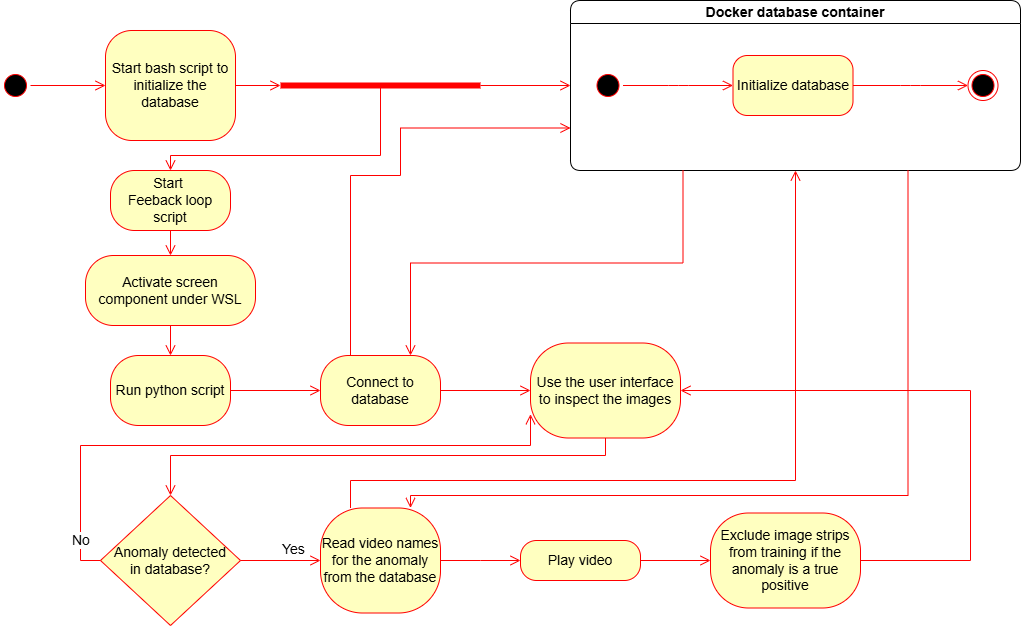

The diagram above was exported from draw.io. Its source (the exported page's mxGraphModel, read from the mxfile embedded in the PNG):
<mxGraphModel dx="1226" dy="1209" grid="1" gridSize="10" guides="1" tooltips="1" connect="1" arrows="1" fold="1" page="1" pageScale="1" pageWidth="1100" pageHeight="850" background="none" math="0" shadow="0">
  <root>
    <mxCell id="0" />
    <mxCell id="1" parent="0" />
    <mxCell id="382b91b5511bd0f7-1" value="" style="ellipse;html=1;shape=startState;fillColor=#000000;strokeColor=#ff0000;rounded=1;shadow=0;comic=0;labelBackgroundColor=none;fontFamily=Helvetica;fontSize=14;fontColor=#000000;align=center;direction=south;" parent="1" vertex="1">
      <mxGeometry x="40" y="85" width="30" height="30" as="geometry" />
    </mxCell>
    <mxCell id="382b91b5511bd0f7-6" value="&lt;div&gt;&lt;span style=&quot;background-color: transparent; color: light-dark(rgb(0, 0, 0), rgb(237, 237, 237));&quot;&gt;Start bash script to initialize the database&lt;/span&gt;&lt;/div&gt;" style="rounded=1;whiteSpace=wrap;html=1;arcSize=24;fillColor=#ffffc0;strokeColor=#ff0000;shadow=0;comic=0;labelBackgroundColor=none;fontFamily=Helvetica;fontSize=14;fontColor=#000000;align=center;" parent="1" vertex="1">
      <mxGeometry x="145" y="45" width="130" height="110" as="geometry" />
    </mxCell>
    <mxCell id="2a3bc250acf0617d-7" value="Docker database container" style="swimlane;whiteSpace=wrap;html=1;rounded=1;shadow=0;comic=0;labelBackgroundColor=none;strokeWidth=1;fontFamily=Helvetica;fontSize=14;align=center;" parent="1" vertex="1">
      <mxGeometry x="610" y="15" width="450" height="170" as="geometry" />
    </mxCell>
    <mxCell id="3cde6dad864a17aa-10" style="edgeStyle=elbowEdgeStyle;html=1;labelBackgroundColor=none;endArrow=open;endSize=8;strokeColor=#ff0000;fontFamily=Helvetica;fontSize=14;align=left;entryX=0;entryY=0.5;entryDx=0;entryDy=0;" parent="2a3bc250acf0617d-7" source="382b91b5511bd0f7-8" target="24f968d109e7d6b4-3" edge="1">
      <mxGeometry relative="1" as="geometry">
        <mxPoint x="347.5" y="85" as="targetPoint" />
      </mxGeometry>
    </mxCell>
    <mxCell id="382b91b5511bd0f7-8" value="Initialize database" style="rounded=1;whiteSpace=wrap;html=1;arcSize=24;fillColor=#ffffc0;strokeColor=#ff0000;shadow=0;comic=0;labelBackgroundColor=none;fontFamily=Helvetica;fontSize=14;fontColor=#000000;align=center;" parent="2a3bc250acf0617d-7" vertex="1">
      <mxGeometry x="162.5" y="55" width="120" height="60" as="geometry" />
    </mxCell>
    <mxCell id="24f968d109e7d6b4-3" value="" style="ellipse;html=1;shape=endState;fillColor=#000000;strokeColor=#ff0000;rounded=1;shadow=0;comic=0;labelBackgroundColor=none;fontFamily=Helvetica;fontSize=14;fontColor=#000000;align=center;" parent="2a3bc250acf0617d-7" vertex="1">
      <mxGeometry x="397.5" y="70" width="30" height="30" as="geometry" />
    </mxCell>
    <mxCell id="3cde6dad864a17aa-9" style="edgeStyle=elbowEdgeStyle;html=1;labelBackgroundColor=none;endArrow=open;endSize=8;strokeColor=#ff0000;fontFamily=Helvetica;fontSize=14;align=left;" parent="2a3bc250acf0617d-7" source="2a3bc250acf0617d-3" target="382b91b5511bd0f7-8" edge="1">
      <mxGeometry relative="1" as="geometry" />
    </mxCell>
    <mxCell id="2a3bc250acf0617d-3" value="" style="ellipse;html=1;shape=startState;fillColor=#000000;strokeColor=#ff0000;rounded=1;shadow=0;comic=0;labelBackgroundColor=none;fontFamily=Helvetica;fontSize=14;fontColor=#000000;align=center;direction=south;" parent="2a3bc250acf0617d-7" vertex="1">
      <mxGeometry x="22.5" y="70" width="30" height="30" as="geometry" />
    </mxCell>
    <mxCell id="2a3bc250acf0617d-9" style="edgeStyle=orthogonalEdgeStyle;html=1;labelBackgroundColor=none;endArrow=open;endSize=8;strokeColor=#ff0000;fontFamily=Helvetica;fontSize=14;align=left;" parent="1" source="382b91b5511bd0f7-1" target="382b91b5511bd0f7-6" edge="1">
      <mxGeometry relative="1" as="geometry" />
    </mxCell>
    <mxCell id="ddpl7TlGF5CKHJJcAhIq-1" value="Start&amp;nbsp;&lt;div&gt;Feeback loop script&lt;/div&gt;" style="rounded=1;whiteSpace=wrap;html=1;arcSize=40;fontColor=#000000;fillColor=#ffffc0;strokeColor=#ff0000;fontSize=14;fontFamily=Helvetica;" parent="1" vertex="1">
      <mxGeometry x="150" y="185" width="120" height="60" as="geometry" />
    </mxCell>
    <mxCell id="ddpl7TlGF5CKHJJcAhIq-3" value="" style="shape=line;html=1;strokeWidth=6;strokeColor=#ff0000;fontSize=14;fontFamily=Helvetica;" parent="1" vertex="1">
      <mxGeometry x="320" y="95" width="200" height="10" as="geometry" />
    </mxCell>
    <mxCell id="ddpl7TlGF5CKHJJcAhIq-4" value="" style="edgeStyle=orthogonalEdgeStyle;html=1;verticalAlign=bottom;endArrow=open;endSize=8;strokeColor=#ff0000;rounded=0;entryX=0;entryY=0.5;entryDx=0;entryDy=0;fontSize=14;fontFamily=Helvetica;" parent="1" source="ddpl7TlGF5CKHJJcAhIq-3" target="2a3bc250acf0617d-7" edge="1">
      <mxGeometry relative="1" as="geometry">
        <mxPoint x="540" y="620" as="targetPoint" />
      </mxGeometry>
    </mxCell>
    <mxCell id="ddpl7TlGF5CKHJJcAhIq-6" value="" style="edgeStyle=orthogonalEdgeStyle;html=1;verticalAlign=bottom;endArrow=open;endSize=8;strokeColor=#ff0000;rounded=0;exitX=1;exitY=0.5;exitDx=0;exitDy=0;entryX=0;entryY=0.5;entryDx=0;entryDy=0;entryPerimeter=0;fontSize=14;fontFamily=Helvetica;" parent="1" source="382b91b5511bd0f7-6" target="ddpl7TlGF5CKHJJcAhIq-3" edge="1">
      <mxGeometry relative="1" as="geometry">
        <mxPoint x="250" y="530" as="targetPoint" />
        <mxPoint x="250" y="470" as="sourcePoint" />
      </mxGeometry>
    </mxCell>
    <mxCell id="ddpl7TlGF5CKHJJcAhIq-9" value="" style="edgeStyle=orthogonalEdgeStyle;html=1;verticalAlign=bottom;endArrow=open;endSize=8;strokeColor=#ff0000;rounded=0;exitX=0.538;exitY=0.467;exitDx=0;exitDy=0;exitPerimeter=0;entryX=0.5;entryY=0;entryDx=0;entryDy=0;fontSize=14;fontFamily=Helvetica;" parent="1" source="ddpl7TlGF5CKHJJcAhIq-3" target="ddpl7TlGF5CKHJJcAhIq-1" edge="1">
      <mxGeometry relative="1" as="geometry">
        <mxPoint x="428" y="170" as="targetPoint" />
        <mxPoint x="250" y="470" as="sourcePoint" />
        <Array as="points">
          <mxPoint x="420" y="100" />
          <mxPoint x="420" y="170" />
          <mxPoint x="210" y="170" />
        </Array>
      </mxGeometry>
    </mxCell>
    <mxCell id="ddpl7TlGF5CKHJJcAhIq-11" value="Activate screen component under WSL" style="rounded=1;whiteSpace=wrap;html=1;arcSize=40;fontColor=#000000;fillColor=#ffffc0;strokeColor=#ff0000;fontSize=14;fontFamily=Helvetica;" parent="1" vertex="1">
      <mxGeometry x="125" y="270" width="170" height="70" as="geometry" />
    </mxCell>
    <mxCell id="ddpl7TlGF5CKHJJcAhIq-12" value="" style="edgeStyle=orthogonalEdgeStyle;html=1;verticalAlign=bottom;endArrow=open;endSize=8;strokeColor=#ff0000;rounded=0;fontSize=14;fontFamily=Helvetica;" parent="1" source="ddpl7TlGF5CKHJJcAhIq-11" target="ddpl7TlGF5CKHJJcAhIq-14" edge="1">
      <mxGeometry relative="1" as="geometry">
        <mxPoint x="210" y="360" as="targetPoint" />
      </mxGeometry>
    </mxCell>
    <mxCell id="ddpl7TlGF5CKHJJcAhIq-13" value="" style="edgeStyle=orthogonalEdgeStyle;html=1;verticalAlign=bottom;endArrow=open;endSize=8;strokeColor=#ff0000;rounded=0;exitX=0.5;exitY=1;exitDx=0;exitDy=0;entryX=0.5;entryY=0;entryDx=0;entryDy=0;fontSize=14;fontFamily=Helvetica;" parent="1" source="ddpl7TlGF5CKHJJcAhIq-1" target="ddpl7TlGF5CKHJJcAhIq-11" edge="1">
      <mxGeometry relative="1" as="geometry">
        <mxPoint x="210" y="330" as="targetPoint" />
        <mxPoint x="220" y="375" as="sourcePoint" />
      </mxGeometry>
    </mxCell>
    <mxCell id="ddpl7TlGF5CKHJJcAhIq-14" value="Run python script" style="rounded=1;whiteSpace=wrap;html=1;arcSize=40;fontColor=#000000;fillColor=#ffffc0;strokeColor=#ff0000;fontSize=14;fontFamily=Helvetica;" parent="1" vertex="1">
      <mxGeometry x="150" y="370" width="120" height="70" as="geometry" />
    </mxCell>
    <mxCell id="ddpl7TlGF5CKHJJcAhIq-15" value="Connect to database" style="rounded=1;whiteSpace=wrap;html=1;arcSize=40;fontColor=#000000;fillColor=#ffffc0;strokeColor=#ff0000;fontSize=14;fontFamily=Helvetica;" parent="1" vertex="1">
      <mxGeometry x="360" y="370" width="120" height="70" as="geometry" />
    </mxCell>
    <mxCell id="ddpl7TlGF5CKHJJcAhIq-17" value="" style="edgeStyle=orthogonalEdgeStyle;html=1;verticalAlign=bottom;endArrow=open;endSize=8;strokeColor=#ff0000;rounded=0;entryX=0.75;entryY=0;entryDx=0;entryDy=0;exitX=0.25;exitY=1;exitDx=0;exitDy=0;fontSize=14;fontFamily=Helvetica;" parent="1" source="2a3bc250acf0617d-7" target="ddpl7TlGF5CKHJJcAhIq-15" edge="1">
      <mxGeometry relative="1" as="geometry">
        <mxPoint x="390" y="480" as="targetPoint" />
        <mxPoint x="430" y="450" as="sourcePoint" />
      </mxGeometry>
    </mxCell>
    <mxCell id="ddpl7TlGF5CKHJJcAhIq-18" value="" style="edgeStyle=orthogonalEdgeStyle;html=1;verticalAlign=bottom;endArrow=open;endSize=8;strokeColor=#ff0000;rounded=0;exitX=0.25;exitY=0;exitDx=0;exitDy=0;entryX=0;entryY=0.75;entryDx=0;entryDy=0;fontSize=14;fontFamily=Helvetica;" parent="1" source="ddpl7TlGF5CKHJJcAhIq-15" target="2a3bc250acf0617d-7" edge="1">
      <mxGeometry relative="1" as="geometry">
        <mxPoint x="400" y="240" as="targetPoint" />
        <mxPoint x="440" y="460" as="sourcePoint" />
        <Array as="points">
          <mxPoint x="390" y="190" />
          <mxPoint x="440" y="190" />
          <mxPoint x="440" y="142" />
        </Array>
      </mxGeometry>
    </mxCell>
    <mxCell id="ddpl7TlGF5CKHJJcAhIq-19" value="" style="edgeStyle=orthogonalEdgeStyle;html=1;verticalAlign=bottom;endArrow=open;endSize=8;strokeColor=#ff0000;rounded=0;exitX=1;exitY=0.5;exitDx=0;exitDy=0;entryX=0;entryY=0.5;entryDx=0;entryDy=0;fontSize=14;fontFamily=Helvetica;" parent="1" source="ddpl7TlGF5CKHJJcAhIq-14" target="ddpl7TlGF5CKHJJcAhIq-15" edge="1">
      <mxGeometry relative="1" as="geometry">
        <mxPoint x="390" y="480" as="targetPoint" />
        <mxPoint x="430" y="450" as="sourcePoint" />
      </mxGeometry>
    </mxCell>
    <mxCell id="ddpl7TlGF5CKHJJcAhIq-20" value="Anomaly detected&lt;div&gt;in database?&lt;/div&gt;" style="rhombus;whiteSpace=wrap;html=1;fontColor=#000000;fillColor=#ffffc0;strokeColor=#ff0000;fontSize=14;fontFamily=Helvetica;" parent="1" vertex="1">
      <mxGeometry x="140" y="510" width="140" height="130" as="geometry" />
    </mxCell>
    <mxCell id="ddpl7TlGF5CKHJJcAhIq-21" value="Yes" style="edgeStyle=orthogonalEdgeStyle;html=1;align=left;verticalAlign=bottom;endArrow=open;endSize=8;strokeColor=#ff0000;rounded=0;entryX=0;entryY=0.5;entryDx=0;entryDy=0;fontSize=14;fontFamily=Helvetica;" parent="1" source="ddpl7TlGF5CKHJJcAhIq-20" target="ddpl7TlGF5CKHJJcAhIq-24" edge="1">
      <mxGeometry relative="1" as="geometry">
        <mxPoint x="300" y="640" as="targetPoint" />
      </mxGeometry>
    </mxCell>
    <mxCell id="ddpl7TlGF5CKHJJcAhIq-22" value="No" style="edgeStyle=orthogonalEdgeStyle;html=1;align=left;verticalAlign=top;endArrow=open;endSize=8;strokeColor=#ff0000;rounded=0;entryX=0;entryY=0.75;entryDx=0;entryDy=0;fontSize=14;fontFamily=Helvetica;" parent="1" source="ddpl7TlGF5CKHJJcAhIq-20" target="ddpl7TlGF5CKHJJcAhIq-28" edge="1">
      <mxGeometry x="-0.8191" y="10" relative="1" as="geometry">
        <mxPoint x="530" y="450" as="targetPoint" />
        <Array as="points">
          <mxPoint x="120" y="575" />
          <mxPoint x="120" y="460" />
          <mxPoint x="570" y="460" />
        </Array>
        <mxPoint y="1" as="offset" />
      </mxGeometry>
    </mxCell>
    <mxCell id="ddpl7TlGF5CKHJJcAhIq-24" value="Read video names for the anomaly from the database" style="rounded=1;whiteSpace=wrap;html=1;arcSize=40;fontColor=#000000;fillColor=#ffffc0;strokeColor=#ff0000;fontSize=14;fontFamily=Helvetica;" parent="1" vertex="1">
      <mxGeometry x="360" y="522.5" width="120" height="105" as="geometry" />
    </mxCell>
    <mxCell id="ddpl7TlGF5CKHJJcAhIq-25" value="" style="edgeStyle=orthogonalEdgeStyle;html=1;verticalAlign=bottom;endArrow=open;endSize=8;strokeColor=#ff0000;rounded=0;exitX=1;exitY=0.5;exitDx=0;exitDy=0;entryX=0;entryY=0.5;entryDx=0;entryDy=0;fontSize=14;fontFamily=Helvetica;" parent="1" source="ddpl7TlGF5CKHJJcAhIq-24" target="ddpl7TlGF5CKHJJcAhIq-26" edge="1">
      <mxGeometry relative="1" as="geometry">
        <mxPoint x="550" y="575" as="targetPoint" />
        <Array as="points">
          <mxPoint x="520" y="575" />
          <mxPoint x="520" y="575" />
        </Array>
      </mxGeometry>
    </mxCell>
    <mxCell id="ddpl7TlGF5CKHJJcAhIq-26" value="Play video" style="rounded=1;whiteSpace=wrap;html=1;arcSize=40;fontColor=#000000;fillColor=#ffffc0;strokeColor=#ff0000;fontSize=14;fontFamily=Helvetica;" parent="1" vertex="1">
      <mxGeometry x="560" y="555" width="120" height="40" as="geometry" />
    </mxCell>
    <mxCell id="ddpl7TlGF5CKHJJcAhIq-28" value="Use the user interface to inspect the images" style="rounded=1;whiteSpace=wrap;html=1;arcSize=40;fontColor=#000000;fillColor=#ffffc0;strokeColor=#ff0000;fontSize=14;fontFamily=Helvetica;" parent="1" vertex="1">
      <mxGeometry x="570" y="357.5" width="150" height="95" as="geometry" />
    </mxCell>
    <mxCell id="ddpl7TlGF5CKHJJcAhIq-29" value="" style="edgeStyle=orthogonalEdgeStyle;html=1;verticalAlign=bottom;endArrow=open;endSize=8;strokeColor=#ff0000;rounded=0;entryX=0.5;entryY=0;entryDx=0;entryDy=0;fontSize=14;fontFamily=Helvetica;" parent="1" source="ddpl7TlGF5CKHJJcAhIq-28" target="ddpl7TlGF5CKHJJcAhIq-20" edge="1">
      <mxGeometry relative="1" as="geometry">
        <mxPoint x="630" y="490" as="targetPoint" />
        <Array as="points">
          <mxPoint x="645" y="470" />
          <mxPoint x="210" y="470" />
        </Array>
      </mxGeometry>
    </mxCell>
    <mxCell id="ddpl7TlGF5CKHJJcAhIq-31" value="" style="edgeStyle=orthogonalEdgeStyle;html=1;verticalAlign=bottom;endArrow=open;endSize=8;strokeColor=#ff0000;rounded=0;exitX=1;exitY=0.5;exitDx=0;exitDy=0;entryX=0;entryY=0.5;entryDx=0;entryDy=0;fontSize=14;fontFamily=Helvetica;" parent="1" source="ddpl7TlGF5CKHJJcAhIq-15" target="ddpl7TlGF5CKHJJcAhIq-28" edge="1">
      <mxGeometry relative="1" as="geometry">
        <mxPoint x="570" y="400" as="targetPoint" />
        <mxPoint x="490" y="585" as="sourcePoint" />
      </mxGeometry>
    </mxCell>
    <mxCell id="ddpl7TlGF5CKHJJcAhIq-32" value="" style="edgeStyle=orthogonalEdgeStyle;html=1;verticalAlign=bottom;endArrow=open;endSize=8;strokeColor=#ff0000;rounded=0;exitX=0.75;exitY=1;exitDx=0;exitDy=0;entryX=0.75;entryY=0;entryDx=0;entryDy=0;fontSize=14;fontFamily=Helvetica;" parent="1" source="2a3bc250acf0617d-7" target="ddpl7TlGF5CKHJJcAhIq-24" edge="1">
      <mxGeometry relative="1" as="geometry">
        <mxPoint x="570" y="585" as="targetPoint" />
        <mxPoint x="490" y="585" as="sourcePoint" />
        <Array as="points">
          <mxPoint x="947" y="510" />
          <mxPoint x="450" y="510" />
        </Array>
      </mxGeometry>
    </mxCell>
    <mxCell id="ddpl7TlGF5CKHJJcAhIq-33" value="" style="edgeStyle=orthogonalEdgeStyle;html=1;verticalAlign=bottom;endArrow=open;endSize=8;strokeColor=#ff0000;rounded=0;exitX=0.25;exitY=0;exitDx=0;exitDy=0;fontSize=14;fontFamily=Helvetica;entryX=0.5;entryY=1;entryDx=0;entryDy=0;" parent="1" source="ddpl7TlGF5CKHJJcAhIq-24" target="2a3bc250acf0617d-7" edge="1">
      <mxGeometry relative="1" as="geometry">
        <mxPoint x="835" y="250" as="targetPoint" />
        <mxPoint x="390" y="540" as="sourcePoint" />
        <Array as="points">
          <mxPoint x="390" y="495" />
          <mxPoint x="835" y="495" />
        </Array>
      </mxGeometry>
    </mxCell>
    <mxCell id="ddpl7TlGF5CKHJJcAhIq-34" value="Exclude image strips from training if the anomaly is a true positive" style="rounded=1;whiteSpace=wrap;html=1;arcSize=40;fontColor=#000000;fillColor=#ffffc0;strokeColor=#ff0000;fontSize=14;fontFamily=Helvetica;" parent="1" vertex="1">
      <mxGeometry x="750" y="527.5" width="150" height="95" as="geometry" />
    </mxCell>
    <mxCell id="ddpl7TlGF5CKHJJcAhIq-35" value="" style="edgeStyle=orthogonalEdgeStyle;html=1;verticalAlign=bottom;endArrow=open;endSize=8;strokeColor=#ff0000;rounded=0;entryX=1;entryY=0.5;entryDx=0;entryDy=0;fontSize=14;fontFamily=Helvetica;" parent="1" source="ddpl7TlGF5CKHJJcAhIq-34" target="ddpl7TlGF5CKHJJcAhIq-28" edge="1">
      <mxGeometry relative="1" as="geometry">
        <mxPoint x="820" y="655" as="targetPoint" />
        <Array as="points">
          <mxPoint x="1010" y="575" />
          <mxPoint x="1010" y="405" />
        </Array>
      </mxGeometry>
    </mxCell>
    <mxCell id="ddpl7TlGF5CKHJJcAhIq-36" value="" style="edgeStyle=orthogonalEdgeStyle;html=1;verticalAlign=bottom;endArrow=open;endSize=8;strokeColor=#ff0000;rounded=0;exitX=1;exitY=0.5;exitDx=0;exitDy=0;entryX=0;entryY=0.5;entryDx=0;entryDy=0;fontSize=14;fontFamily=Helvetica;" parent="1" source="ddpl7TlGF5CKHJJcAhIq-26" target="ddpl7TlGF5CKHJJcAhIq-34" edge="1">
      <mxGeometry relative="1" as="geometry">
        <mxPoint x="830" y="665" as="targetPoint" />
        <mxPoint x="835" y="633" as="sourcePoint" />
      </mxGeometry>
    </mxCell>
  </root>
</mxGraphModel>